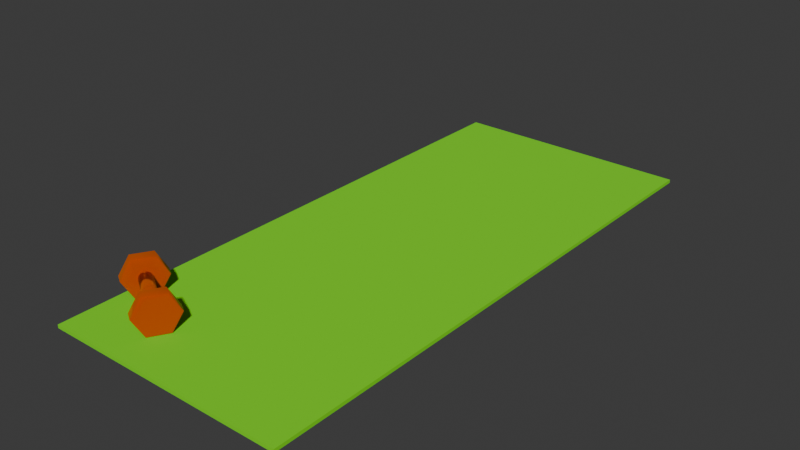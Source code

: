 # Source: Mat_Dumb.blend  (saved by Blender 4.0.36; exported with 4.5.12 LTS)
import bpy
from mathutils import Matrix  # noqa: F401  (used for matrix-valued properties, if any)

bpy.ops.wm.read_factory_settings(use_empty=True)
scene = bpy.context.scene
scene.name = 'Scene'

# ---- collections
col_collection = bpy.data.collections.new('Collection'); scene.collection.children.link(col_collection)

# ---- materials (node trees are filled in below, after node groups)
mat_material_001 = bpy.data.materials.new('Material.001')
mat_material_001.use_transparent_shadow = False
mat_material_002 = bpy.data.materials.new('Material.002')
mat_material_002.use_transparent_shadow = False

# ---- material node trees
mat_material_001.use_nodes = True; mat_material_001.node_tree.nodes.clear()
_N = mat_material_001.node_tree.nodes; _L = mat_material_001.node_tree.links
n0 = _N.new('ShaderNodeBsdfPrincipled'); n0.name = 'Principled BSDF'; n0.location = (10, 300)
n0.inputs[0].default_value = (0.1897, 0.8002, 0.0, 1.0)
n0.inputs[2].default_value = 1.0
n0.inputs[3].default_value = 1.45
n0.inputs[19].default_value = 0.04587
n1 = _N.new('ShaderNodeOutputMaterial'); n1.name = 'Material Output'; n1.location = (300, 300)
_L.new(n0.outputs[0], n1.inputs[0])
n1.is_active_output = True
mat_material_002.use_nodes = True; mat_material_002.node_tree.nodes.clear()
_N = mat_material_002.node_tree.nodes; _L = mat_material_002.node_tree.links
n0 = _N.new('ShaderNodeBsdfPrincipled'); n0.name = 'Principled BSDF'; n0.location = (10, 300)
n0.inputs[0].default_value = (0.8001, 0.1854, 0.0, 1.0)
n0.inputs[1].default_value = 1.0
n0.inputs[2].default_value = 1.0
n0.inputs[3].default_value = 1.45
n0.inputs[19].default_value = 0.1927
n1 = _N.new('ShaderNodeOutputMaterial'); n1.name = 'Material Output'; n1.location = (300, 300)
_L.new(n0.outputs[0], n1.inputs[0])
n1.is_active_output = True

# ---- world
world_world = bpy.data.worlds.new('World'); scene.world = world_world
world_world.use_nodes = True; world_world.node_tree.nodes.clear()
_N = world_world.node_tree.nodes; _L = world_world.node_tree.links
n0 = _N.new('ShaderNodeOutputWorld'); n0.name = 'World Output'; n0.location = (300, 300)
n1 = _N.new('ShaderNodeBackground'); n1.name = 'Background'; n1.location = (10, 300)
n1.inputs[0].default_value = (0.05088, 0.05088, 0.05088, 1.0)
_L.new(n1.outputs[0], n0.inputs[0])
n0.is_active_output = True
world_world.color = (0.05088, 0.05088, 0.05088)
world_world.use_sun_shadow = False
world_world.sun_shadow_jitter_overblur = 0.0

# ---- meshes
me_plane = bpy.data.meshes.new('Plane')
me_plane.from_pydata([(-1.0, -1.0, 0.0), (1.0, -1.0, 0.0), (-1.0, 1.0, 0.0), (1.0, 1.0, 0.0), (-1.0, -1.0, 0.03558), (1.0, -1.0, 0.03558), (-1.0, 1.0, 0.03558), (1.0, 1.0, 0.03558)], [], [(0, 2, 3, 1), (4, 5, 7, 6), (1, 3, 7, 5), (2, 0, 4, 6), (3, 2, 6, 7), (0, 1, 5, 4)])
_uv = me_plane.uv_layers.new(name='UVMap')
_uv.uv.foreach_set('vector', [0.0, 0.0, 0.0, 1.0, 1.0, 1.0, 1.0, 0.0, 0.0, 0.0, 1.0, 0.0, 1.0, 1.0, 0.0, 1.0, 1.0, 0.0, 1.0, 1.0, 1.0, 1.0, 1.0, 0.0, 0.0, 1.0, 0.0, 0.0, 0.0, 0.0, 0.0, 1.0, 1.0, 1.0, 0.0, 1.0, 0.0, 1.0, 1.0, 1.0, 0.0, 0.0, 1.0, 0.0, 1.0, 0.0, 0.0, 0.0])
me_plane.materials.append(mat_material_001)
me_plane.update()
me_cylinder = bpy.data.meshes.new('Cylinder')
me_cylinder.from_pydata([(-7.451e-09, 0.7488, -1.0), (0.0, 1.0, -0.7824), (-6.054e-09, 0.8264, -0.9894), (-3.725e-09, 0.8964, -0.9584), (-2.794e-09, 0.952, -0.9103), (-1.397e-09, 0.9877, -0.8497), (0.6485, 0.3744, -1.0), (0.866, 0.5, -0.7824), (0.7157, 0.4132, -0.9894), (0.7763, 0.4482, -0.9584), (0.8245, 0.476, -0.9103), (0.8554, 0.4939, -0.8497), (0.6485, -0.3744, -1.0), (0.866, -0.5, -0.7824), (0.7157, -0.4132, -0.9894), (0.7763, -0.4482, -0.9584), (0.8245, -0.476, -0.9103), (0.8554, -0.4939, -0.8497), (7.451e-09, -0.7488, -1.0), (0.0, -1.0, -0.7824), (6.054e-09, -0.8264, -0.9894), (3.725e-09, -0.8964, -0.9584), (2.794e-09, -0.952, -0.9103), (1.397e-09, -0.9877, -0.8497), (-0.6485, -0.3744, -1.0), (-0.866, -0.5, -0.7824), (-0.7157, -0.4132, -0.9894), (-0.7763, -0.4482, -0.9584), (-0.8245, -0.476, -0.9103), (-0.8554, -0.4939, -0.8497), (-0.6485, 0.3744, -1.0), (-0.866, 0.5, -0.7824), (-0.7157, 0.4132, -0.9894), (-0.7763, 0.4482, -0.9584), (-0.8245, 0.476, -0.9103), (-0.8554, 0.4939, -0.8497), (0.0, 1.0, 0.8318), (0.0, 0.8057, 1.0), (0.0, 0.9905, 0.8838), (0.0, 0.9629, 0.9306), (0.0, 0.9199, 0.9679), (0.0, 0.8658, 0.9918), (0.6978, 0.4029, 1.0), (0.866, 0.5, 0.8318), (0.7498, 0.4329, 0.9918), (0.7967, 0.46, 0.9679), (0.8339, 0.4814, 0.9306), (0.8578, 0.4952, 0.8838), (0.6978, -0.4029, 1.0), (0.866, -0.5, 0.8318), (0.7498, -0.4329, 0.9918), (0.7967, -0.46, 0.9679), (0.8339, -0.4814, 0.9306), (0.8578, -0.4952, 0.8838), (0.0, -0.8057, 1.0), (0.0, -1.0, 0.8318), (0.0, -0.8658, 0.9918), (0.0, -0.9199, 0.9679), (0.0, -0.9629, 0.9306), (0.0, -0.9905, 0.8838), (-0.6978, -0.4029, 1.0), (-0.866, -0.5, 0.8318), (-0.7498, -0.4329, 0.9918), (-0.7967, -0.46, 0.9679), (-0.8339, -0.4814, 0.9306), (-0.8578, -0.4952, 0.8838), (-0.6978, 0.4029, 1.0), (-0.866, 0.5, 0.8318), (-0.7498, 0.4329, 0.9918), (-0.7967, 0.46, 0.9679), (-0.8339, 0.4814, 0.9306), (-0.8578, 0.4952, 0.8838), (0.2685, -0.155, 0.1116), (0.2685, -0.155, -10.34), (0.2331, -0.2044, 0.1116), (0.2331, -0.2044, -10.34), (0.1887, -0.246, 0.1116), (0.1887, -0.246, -10.34), (0.1371, -0.2781, 0.1116), (0.1371, -0.2781, -10.34), (0.08024, -0.2995, 0.1116), (0.08024, -0.2995, -10.34), (0.02028, -0.3094, 0.1116), (0.02028, -0.3094, -10.34), (-0.04047, -0.3074, 0.1116), (-0.04047, -0.3074, -10.34), (-0.09966, -0.2936, 0.1116), (-0.09966, -0.2936, -10.34), (-0.155, -0.2685, 0.1116), (-0.155, -0.2685, -10.34), (-0.2044, -0.2331, 0.1116), (-0.2044, -0.2331, -10.34), (-0.246, -0.1887, 0.1116), (-0.246, -0.1887, -10.34), (-0.2781, -0.1371, 0.1116), (-0.2781, -0.1371, -10.34), (-0.2995, -0.08024, 0.1116), (-0.2995, -0.08024, -10.34), (-0.3094, -0.02028, 0.1116), (-0.3094, -0.02028, -10.34), (-0.3074, 0.04047, 0.1116), (-0.3074, 0.04047, -10.34), (-0.2936, 0.09966, 0.1116), (-0.2936, 0.09966, -10.34), (-0.2685, 0.155, 0.1116), (-0.2685, 0.155, -10.34), (-0.2331, 0.2044, 0.1116), (-0.2331, 0.2044, -10.34), (-0.1887, 0.246, 0.1116), (-0.1887, 0.246, -10.34), (-0.1371, 0.2781, 0.1116), (-0.1371, 0.2781, -10.34), (-0.08024, 0.2995, 0.1116), (-0.08024, 0.2995, -10.34), (-0.02028, 0.3094, 0.1116), (-0.02028, 0.3094, -10.34), (0.04047, 0.3074, 0.1116), (0.04047, 0.3074, -10.34), (0.09966, 0.2936, 0.1116), (0.09966, 0.2936, -10.34), (0.155, 0.2685, 0.1116), (0.155, 0.2685, -10.34), (0.2044, 0.2331, 0.1116), (0.2044, 0.2331, -10.34), (0.246, 0.1887, 0.1116), (0.246, 0.1887, -10.34), (0.2781, 0.1371, 0.1116), (0.2781, 0.1371, -10.34), (0.2995, 0.08024, 0.1116), (0.2995, 0.08024, -10.34), (0.3094, 0.02028, 0.1116), (0.3094, 0.02028, -10.34), (0.3074, -0.04047, 0.1116), (0.3074, -0.04047, -10.34), (0.2936, -0.09966, 0.1116), (0.2936, -0.09966, -10.34)], [], [(7, 43, 49, 13), (19, 55, 61, 25), (25, 61, 67, 31), (31, 67, 36, 1), (13, 49, 55, 19), (42, 37, 66, 60, 54, 48), (1, 7, 11, 5), (5, 11, 10, 4), (4, 10, 9, 3), (3, 9, 8, 2), (2, 8, 6, 0), (7, 13, 17, 11), (11, 17, 16, 10), (10, 16, 15, 9), (9, 15, 14, 8), (8, 14, 12, 6), (13, 19, 23, 17), (17, 23, 22, 16), (16, 22, 21, 15), (15, 21, 20, 14), (14, 20, 18, 12), (19, 25, 29, 23), (23, 29, 28, 22), (22, 28, 27, 21), (21, 27, 26, 20), (20, 26, 24, 18), (25, 31, 35, 29), (29, 35, 34, 28), (28, 34, 33, 27), (27, 33, 32, 26), (26, 32, 30, 24), (31, 1, 5, 35), (35, 5, 4, 34), (34, 4, 3, 33), (33, 3, 2, 32), (32, 2, 0, 30), (0, 6, 12, 18, 24, 30), (43, 36, 38, 47), (47, 38, 39, 46), (46, 39, 40, 45), (45, 40, 41, 44), (44, 41, 37, 42), (49, 43, 47, 53), (53, 47, 46, 52), (52, 46, 45, 51), (51, 45, 44, 50), (50, 44, 42, 48), (55, 49, 53, 59), (59, 53, 52, 58), (58, 52, 51, 57), (57, 51, 50, 56), (56, 50, 48, 54), (61, 55, 59, 65), (65, 59, 58, 64), (64, 58, 57, 63), (63, 57, 56, 62), (62, 56, 54, 60), (67, 61, 65, 71), (71, 65, 64, 70), (70, 64, 63, 69), (69, 63, 62, 68), (68, 62, 60, 66), (36, 67, 71, 38), (38, 71, 70, 39), (39, 70, 69, 40), (40, 69, 68, 41), (41, 68, 66, 37), (1, 36, 43, 7), (72, 73, 75, 74), (74, 75, 77, 76), (76, 77, 79, 78), (78, 79, 81, 80), (80, 81, 83, 82), (82, 83, 85, 84), (84, 85, 87, 86), (86, 87, 89, 88), (88, 89, 91, 90), (90, 91, 93, 92), (92, 93, 95, 94), (94, 95, 97, 96), (96, 97, 99, 98), (98, 99, 101, 100), (100, 101, 103, 102), (102, 103, 105, 104), (104, 105, 107, 106), (106, 107, 109, 108), (108, 109, 111, 110), (110, 111, 113, 112), (112, 113, 115, 114), (114, 115, 117, 116), (116, 117, 119, 118), (118, 119, 121, 120), (120, 121, 123, 122), (122, 123, 125, 124), (124, 125, 127, 126), (126, 127, 129, 128), (128, 129, 131, 130), (130, 131, 133, 132), (75, 73, 135, 133, 131, 129, 127, 125, 123, 121, 119, 117, 115, 113, 111, 109, 107, 105, 103, 101, 99, 97, 95, 93, 91, 89, 87, 85, 83, 81, 79, 77), (132, 133, 135, 134), (134, 135, 73, 72), (72, 74, 76, 78, 80, 82, 84, 86, 88, 90, 92, 94, 96, 98, 100, 102, 104, 106, 108, 110, 112, 114, 116, 118, 120, 122, 124, 126, 128, 130, 132, 134)])
me_cylinder.polygons.foreach_set('use_smooth', [True] * 102)
_uv = me_cylinder.uv_layers.new(name='UVMap')
_uv.uv.foreach_set('vector', [0.8333, 0.5544, 0.8333, 0.9579, 0.6667, 0.9579, 0.6667, 0.5544, 0.5, 0.5544, 0.5, 0.9579, 0.3333, 0.9579, 0.3333, 0.5544, 0.3333, 0.5544, 0.3333, 0.9579, 0.1667, 0.9579, 0.1667, 0.5544, 0.1667, 0.5544, 0.1667, 0.9579, -8.941e-08, 0.9579, -8.941e-08, 0.5544, 0.6667, 0.5544, 0.6667, 0.9579, 0.5, 0.9579, 0.5, 0.5544, 0.4175, 0.3467, 0.25, 0.4434, 0.08253, 0.3467, 0.08253, 0.1533, 0.25, 0.05662, 0.4175, 0.1533, 1.0, 0.5544, 0.8333, 0.5544, 0.8344, 0.5376, 0.999, 0.5376, 0.999, 0.5376, 0.8344, 0.5376, 0.8373, 0.5, 0.996, 0.5, 0.755, 0.4871, 0.9529, 0.3729, 0.9363, 0.3576, 0.75, 0.4651, 0.75, 0.4651, 0.9363, 0.3576, 0.9218, 0.3492, 0.75, 0.4483, 0.75, 0.4483, 0.9218, 0.3492, 0.9056, 0.3399, 0.75, 0.4297, 0.8333, 0.5544, 0.6667, 0.5544, 0.6677, 0.5376, 0.8323, 0.5376, 0.8323, 0.5376, 0.6677, 0.5376, 0.6707, 0.5, 0.8293, 0.5, 0.9578, 0.3642, 0.9578, 0.1358, 0.9363, 0.1424, 0.9363, 0.3576, 0.9363, 0.3576, 0.9363, 0.1424, 0.9218, 0.1508, 0.9218, 0.3492, 0.9218, 0.3492, 0.9218, 0.1508, 0.9056, 0.1601, 0.9056, 0.3399, 0.6667, 0.5544, 0.5, 0.5544, 0.501, 0.5376, 0.6656, 0.5376, 0.6656, 0.5376, 0.501, 0.5376, 0.504, 0.5, 0.6627, 0.5, 0.9529, 0.1271, 0.755, 0.01288, 0.75, 0.03485, 0.9363, 0.1424, 0.9363, 0.1424, 0.75, 0.03485, 0.75, 0.05166, 0.9218, 0.1508, 0.9218, 0.1508, 0.75, 0.05166, 0.75, 0.07029, 0.9056, 0.1601, 0.5, 0.5544, 0.3333, 0.5544, 0.3344, 0.5376, 0.499, 0.5376, 0.499, 0.5376, 0.3344, 0.5376, 0.3373, 0.5, 0.496, 0.5, 0.745, 0.01288, 0.5471, 0.1271, 0.5637, 0.1424, 0.75, 0.03485, 0.75, 0.03485, 0.5637, 0.1424, 0.5782, 0.1508, 0.75, 0.05166, 0.75, 0.05166, 0.5782, 0.1508, 0.5944, 0.1601, 0.75, 0.07029, 0.3333, 0.5544, 0.1667, 0.5544, 0.1677, 0.5376, 0.3323, 0.5376, 0.3323, 0.5376, 0.1677, 0.5376, 0.1707, 0.5, 0.3293, 0.5, 0.5422, 0.1358, 0.5422, 0.3642, 0.5637, 0.3576, 0.5637, 0.1424, 0.5637, 0.1424, 0.5637, 0.3576, 0.5782, 0.3492, 0.5782, 0.1508, 0.5782, 0.1508, 0.5782, 0.3492, 0.5944, 0.3399, 0.5944, 0.1601, 0.1667, 0.5544, -8.941e-08, 0.5544, 0.001025, 0.5376, 0.1656, 0.5376, 0.1656, 0.5376, 0.001025, 0.5376, 0.003998, 0.5, 0.1627, 0.5, 0.5471, 0.3729, 0.745, 0.4871, 0.75, 0.4651, 0.5637, 0.3576, 0.5637, 0.3576, 0.75, 0.4651, 0.75, 0.4483, 0.5782, 0.3492, 0.5782, 0.3492, 0.75, 0.4483, 0.75, 0.4297, 0.5944, 0.3399, 0.75, 0.4297, 0.9056, 0.3399, 0.9056, 0.1601, 0.75, 0.07029, 0.5944, 0.1601, 0.5944, 0.3399, 0.8333, 0.9579, 1.0, 0.9579, 0.9992, 0.9709, 0.8341, 0.9709, 0.8341, 0.9709, 0.9992, 0.9709, 0.9969, 1.0, 0.8364, 1.0, 0.454, 0.3722, 0.2539, 0.4878, 0.25, 0.4708, 0.4412, 0.3604, 0.4412, 0.3604, 0.25, 0.4708, 0.25, 0.4578, 0.4299, 0.3539, 0.4299, 0.3539, 0.25, 0.4578, 0.25, 0.4434, 0.4175, 0.3467, 0.6667, 0.9579, 0.8333, 0.9579, 0.8325, 0.9709, 0.6675, 0.9709, 0.6675, 0.9709, 0.8325, 0.9709, 0.8302, 1.0, 0.6698, 1.0, 0.4578, 0.1345, 0.4578, 0.3655, 0.4412, 0.3604, 0.4412, 0.1396, 0.4412, 0.1396, 0.4412, 0.3604, 0.4299, 0.3539, 0.4299, 0.1461, 0.4299, 0.1461, 0.4299, 0.3539, 0.4175, 0.3467, 0.4175, 0.1533, 0.5, 0.9579, 0.6667, 0.9579, 0.6659, 0.9709, 0.5008, 0.9709, 0.5008, 0.9709, 0.6659, 0.9709, 0.6636, 1.0, 0.5031, 1.0, 0.2539, 0.01223, 0.454, 0.1278, 0.4412, 0.1396, 0.25, 0.02922, 0.25, 0.02922, 0.4412, 0.1396, 0.4299, 0.1461, 0.25, 0.04222, 0.25, 0.04222, 0.4299, 0.1461, 0.4175, 0.1533, 0.25, 0.05662, 0.3333, 0.9579, 0.5, 0.9579, 0.4992, 0.9709, 0.3341, 0.9709, 0.3341, 0.9709, 0.4992, 0.9709, 0.4969, 1.0, 0.3364, 1.0, 0.04601, 0.1278, 0.2461, 0.01223, 0.25, 0.02922, 0.0588, 0.1396, 0.0588, 0.1396, 0.25, 0.02922, 0.25, 0.04222, 0.07005, 0.1461, 0.07005, 0.1461, 0.25, 0.04222, 0.25, 0.05662, 0.08253, 0.1533, 0.1667, 0.9579, 0.3333, 0.9579, 0.3325, 0.9709, 0.1675, 0.9709, 0.1675, 0.9709, 0.3325, 0.9709, 0.3302, 1.0, 0.1698, 1.0, 0.04215, 0.3655, 0.04215, 0.1345, 0.0588, 0.1396, 0.0588, 0.3604, 0.0588, 0.3604, 0.0588, 0.1396, 0.07005, 0.1461, 0.07005, 0.3539, 0.07005, 0.3539, 0.07005, 0.1461, 0.08253, 0.1533, 0.08253, 0.3467, -8.941e-08, 0.9579, 0.1667, 0.9579, 0.1659, 0.9709, 0.0007922, 0.9709, 0.0007922, 0.9709, 0.1659, 0.9709, 0.1636, 1.0, 0.003092, 1.0, 0.2461, 0.4878, 0.04601, 0.3722, 0.0588, 0.3604, 0.25, 0.4708, 0.25, 0.4708, 0.0588, 0.3604, 0.07005, 0.3539, 0.25, 0.4578, 0.25, 0.4578, 0.07005, 0.3539, 0.08253, 0.3467, 0.25, 0.4434, 1.0, 0.5544, 1.0, 0.9579, 0.8333, 0.9579, 0.8333, 0.5544, 1.0, 0.5, 1.0, 1.0, 0.9688, 1.0, 0.9688, 0.5, 0.9688, 0.5, 0.9688, 1.0, 0.9375, 1.0, 0.9375, 0.5, 0.9375, 0.5, 0.9375, 1.0, 0.9062, 1.0, 0.9062, 0.5, 0.9062, 0.5, 0.9062, 1.0, 0.875, 1.0, 0.875, 0.5, 0.875, 0.5, 0.875, 1.0, 0.8438, 1.0, 0.8438, 0.5, 0.8438, 0.5, 0.8438, 1.0, 0.8125, 1.0, 0.8125, 0.5, 0.8125, 0.5, 0.8125, 1.0, 0.7812, 1.0, 0.7812, 0.5, 0.7812, 0.5, 0.7812, 1.0, 0.75, 1.0, 0.75, 0.5, 0.75, 0.5, 0.75, 1.0, 0.7188, 1.0, 0.7188, 0.5, 0.7188, 0.5, 0.7188, 1.0, 0.6875, 1.0, 0.6875, 0.5, 0.6875, 0.5, 0.6875, 1.0, 0.6562, 1.0, 0.6562, 0.5, 0.6562, 0.5, 0.6562, 1.0, 0.625, 1.0, 0.625, 0.5, 0.625, 0.5, 0.625, 1.0, 0.5938, 1.0, 0.5938, 0.5, 0.5938, 0.5, 0.5938, 1.0, 0.5625, 1.0, 0.5625, 0.5, 0.5625, 0.5, 0.5625, 1.0, 0.5312, 1.0, 0.5312, 0.5, 0.5312, 0.5, 0.5312, 1.0, 0.5, 1.0, 0.5, 0.5, 0.5, 0.5, 0.5, 1.0, 0.4688, 1.0, 0.4688, 0.5, 0.4688, 0.5, 0.4688, 1.0, 0.4375, 1.0, 0.4375, 0.5, 0.4375, 0.5, 0.4375, 1.0, 0.4062, 1.0, 0.4062, 0.5, 0.4062, 0.5, 0.4062, 1.0, 0.375, 1.0, 0.375, 0.5, 0.375, 0.5, 0.375, 1.0, 0.3438, 1.0, 0.3438, 0.5, 0.3438, 0.5, 0.3438, 1.0, 0.3125, 1.0, 0.3125, 0.5, 0.3125, 0.5, 0.3125, 1.0, 0.2812, 1.0, 0.2812, 0.5, 0.2812, 0.5, 0.2812, 1.0, 0.25, 1.0, 0.25, 0.5, 0.25, 0.5, 0.25, 1.0, 0.2188, 1.0, 0.2188, 0.5, 0.2188, 0.5, 0.2188, 1.0, 0.1875, 1.0, 0.1875, 0.5, 0.1875, 0.5, 0.1875, 1.0, 0.1562, 1.0, 0.1562, 0.5, 0.1562, 0.5, 0.1562, 1.0, 0.125, 1.0, 0.125, 0.5, 0.125, 0.5, 0.125, 1.0, 0.09375, 1.0, 0.09375, 0.5, 0.09375, 0.5, 0.09375, 1.0, 0.0625, 1.0, 0.0625, 0.5, 0.2968, 0.4854, 0.25, 0.49, 0.2032, 0.4854, 0.1582, 0.4717, 0.1167, 0.4496, 0.08029, 0.4197, 0.05045, 0.3833, 0.02827, 0.3418, 0.01461, 0.2968, 0.01, 0.25, 0.01461, 0.2032, 0.02827, 0.1582, 0.05045, 0.1167, 0.08029, 0.08029, 0.1167, 0.05045, 0.1582, 0.02827, 0.2032, 0.01461, 0.25, 0.01, 0.2968, 0.01461, 0.3418, 0.02827, 0.3833, 0.05045, 0.4197, 0.08029, 0.4496, 0.1167, 0.4717, 0.1582, 0.4854, 0.2032, 0.49, 0.25, 0.4854, 0.2968, 0.4717, 0.3418, 0.4496, 0.3833, 0.4197, 0.4197, 0.3833, 0.4496, 0.3418, 0.4717, 0.0625, 0.5, 0.0625, 1.0, 0.03125, 1.0, 0.03125, 0.5, 0.03125, 0.5, 0.03125, 1.0, 0.0, 1.0, 0.0, 0.5, 0.75, 0.49, 0.7968, 0.4854, 0.8418, 0.4717, 0.8833, 0.4496, 0.9197, 0.4197, 0.9496, 0.3833, 0.9717, 0.3418, 0.9854, 0.2968, 0.99, 0.25, 0.9854, 0.2032, 0.9717, 0.1582, 0.9496, 0.1167, 0.9197, 0.08029, 0.8833, 0.05045, 0.8418, 0.02827, 0.7968, 0.01461, 0.75, 0.01, 0.7032, 0.01461, 0.6582, 0.02827, 0.6167, 0.05045, 0.5803, 0.08029, 0.5504, 0.1167, 0.5283, 0.1582, 0.5146, 0.2032, 0.51, 0.25, 0.5146, 0.2968, 0.5283, 0.3418, 0.5504, 0.3833, 0.5803, 0.4197, 0.6167, 0.4496, 0.6582, 0.4717, 0.7032, 0.4854])
_uv = me_cylinder.uv_layers.new(name='automap')
_uv.uv.foreach_set('vector', [0.6458, 0.2689, 0.6458, 0.7395, 0.3542, 0.7395, 0.3542, 0.2689, 0.5, 0.2689, 0.5, 0.7395, 0.2475, 0.7395, 0.2475, 0.2689, 0.3542, 0.2689, 0.3542, 0.7395, 0.6458, 0.7395, 0.6458, 0.2689, 0.2475, 0.2689, 0.2475, 0.7395, 0.5, 0.7395, 0.5, 0.2689, 0.7525, 0.2689, 0.7525, 0.7395, 0.5, 0.7395, 0.5, 0.2689, 0.7034, 0.6174, 0.5, 0.7349, 0.2966, 0.6174, 0.2966, 0.3826, 0.5, 0.2651, 0.7034, 0.3826, 0.5, 0.2689, 0.7525, 0.2689, 0.7494, 0.2493, 0.5, 0.2493, 0.5, 0.2493, 0.7494, 0.2493, 0.7404, 0.2316, 0.5, 0.2316, 0.5, 0.7775, 0.7404, 0.6388, 0.7263, 0.6307, 0.5, 0.7613, 0.5, 0.7613, 0.7263, 0.6307, 0.7086, 0.6205, 0.5, 0.7409, 0.5, 0.7409, 0.7086, 0.6205, 0.689, 0.6091, 0.5, 0.7183, 0.6458, 0.2689, 0.3542, 0.2689, 0.356, 0.2493, 0.644, 0.2493, 0.644, 0.2493, 0.356, 0.2493, 0.3612, 0.2316, 0.6388, 0.2316, 0.7404, 0.6388, 0.7404, 0.3612, 0.7263, 0.3693, 0.7263, 0.6307, 0.7263, 0.6307, 0.7263, 0.3693, 0.7086, 0.3795, 0.7086, 0.6205, 0.7086, 0.6205, 0.7086, 0.3795, 0.689, 0.3909, 0.689, 0.6091, 0.7525, 0.2689, 0.5, 0.2689, 0.5, 0.2493, 0.7494, 0.2493, 0.7494, 0.2493, 0.5, 0.2493, 0.5, 0.2316, 0.7404, 0.2316, 0.7404, 0.3612, 0.5, 0.2225, 0.5, 0.2387, 0.7263, 0.3693, 0.7263, 0.3693, 0.5, 0.2387, 0.5, 0.2591, 0.7086, 0.3795, 0.7086, 0.3795, 0.5, 0.2591, 0.5, 0.2817, 0.689, 0.3909, 0.5, 0.2689, 0.2475, 0.2689, 0.2506, 0.2493, 0.5, 0.2493, 0.5, 0.2493, 0.2506, 0.2493, 0.2596, 0.2316, 0.5, 0.2316, 0.5, 0.2225, 0.2596, 0.3612, 0.2737, 0.3693, 0.5, 0.2387, 0.5, 0.2387, 0.2737, 0.3693, 0.2914, 0.3795, 0.5, 0.2591, 0.5, 0.2591, 0.2914, 0.3795, 0.311, 0.3909, 0.5, 0.2817, 0.3542, 0.2689, 0.6458, 0.2689, 0.644, 0.2493, 0.356, 0.2493, 0.356, 0.2493, 0.644, 0.2493, 0.6388, 0.2316, 0.3612, 0.2316, 0.2596, 0.3612, 0.2596, 0.6388, 0.2737, 0.6307, 0.2737, 0.3693, 0.2737, 0.3693, 0.2737, 0.6307, 0.2914, 0.6205, 0.2914, 0.3795, 0.2914, 0.3795, 0.2914, 0.6205, 0.311, 0.6091, 0.311, 0.3909, 0.2475, 0.2689, 0.5, 0.2689, 0.5, 0.2493, 0.2506, 0.2493, 0.2506, 0.2493, 0.5, 0.2493, 0.5, 0.2316, 0.2596, 0.2316, 0.2596, 0.6388, 0.5, 0.7775, 0.5, 0.7613, 0.2737, 0.6307, 0.2737, 0.6307, 0.5, 0.7613, 0.5, 0.7409, 0.2914, 0.6205, 0.2914, 0.6205, 0.5, 0.7409, 0.5, 0.7183, 0.311, 0.6091, 0.5, 0.7183, 0.689, 0.6091, 0.689, 0.3909, 0.5, 0.2817, 0.311, 0.3909, 0.311, 0.6091, 0.7525, 0.7395, 0.5, 0.7395, 0.5, 0.7547, 0.7501, 0.7547, 0.7501, 0.7547, 0.5, 0.7547, 0.5, 0.7683, 0.7431, 0.7683, 0.7431, 0.6404, 0.5, 0.7807, 0.5, 0.7682, 0.7323, 0.6341, 0.7323, 0.6341, 0.5, 0.7682, 0.5, 0.7524, 0.7186, 0.6262, 0.7186, 0.6262, 0.5, 0.7524, 0.5, 0.7349, 0.7034, 0.6174, 0.3542, 0.7395, 0.6458, 0.7395, 0.6444, 0.7547, 0.3556, 0.7547, 0.3556, 0.7547, 0.6444, 0.7547, 0.6404, 0.7683, 0.3596, 0.7683, 0.7431, 0.3596, 0.7431, 0.6404, 0.7323, 0.6341, 0.7323, 0.3659, 0.7323, 0.3659, 0.7323, 0.6341, 0.7186, 0.6262, 0.7186, 0.3738, 0.7186, 0.3738, 0.7186, 0.6262, 0.7034, 0.6174, 0.7034, 0.3826, 0.5, 0.7395, 0.7525, 0.7395, 0.7501, 0.7547, 0.5, 0.7547, 0.5, 0.7547, 0.7501, 0.7547, 0.7431, 0.7683, 0.5, 0.7683, 0.5, 0.2193, 0.7431, 0.3596, 0.7323, 0.3659, 0.5, 0.2318, 0.5, 0.2318, 0.7323, 0.3659, 0.7186, 0.3738, 0.5, 0.2476, 0.5, 0.2476, 0.7186, 0.3738, 0.7034, 0.3826, 0.5, 0.2651, 0.2475, 0.7395, 0.5, 0.7395, 0.5, 0.7547, 0.2499, 0.7547, 0.2499, 0.7547, 0.5, 0.7547, 0.5, 0.7683, 0.2569, 0.7683, 0.2569, 0.3596, 0.5, 0.2193, 0.5, 0.2318, 0.2677, 0.3659, 0.2677, 0.3659, 0.5, 0.2318, 0.5, 0.2476, 0.2814, 0.3738, 0.2814, 0.3738, 0.5, 0.2476, 0.5, 0.2651, 0.2966, 0.3826, 0.6458, 0.7395, 0.3542, 0.7395, 0.3556, 0.7547, 0.6444, 0.7547, 0.6444, 0.7547, 0.3556, 0.7547, 0.3596, 0.7683, 0.6404, 0.7683, 0.2569, 0.6404, 0.2569, 0.3596, 0.2677, 0.3659, 0.2677, 0.6341, 0.2677, 0.6341, 0.2677, 0.3659, 0.2814, 0.3738, 0.2814, 0.6262, 0.2814, 0.6262, 0.2814, 0.3738, 0.2966, 0.3826, 0.2966, 0.6174, 0.5, 0.7395, 0.2475, 0.7395, 0.2499, 0.7547, 0.5, 0.7547, 0.5, 0.7547, 0.2499, 0.7547, 0.2569, 0.7683, 0.5, 0.7683, 0.5, 0.7807, 0.2569, 0.6404, 0.2677, 0.6341, 0.5, 0.7682, 0.5, 0.7682, 0.2677, 0.6341, 0.2814, 0.6262, 0.5, 0.7524, 0.5, 0.7524, 0.2814, 0.6262, 0.2966, 0.6174, 0.5, 0.7349, 0.5, 0.2689, 0.5, 0.7395, 0.7525, 0.7395, 0.7525, 0.2689, 0.5, -0.5, 0.5, 1.5, 0.6951, 1.5, 0.6951, -0.5, 0.6951, -0.5, 0.6951, 1.5, 0.8827, 1.5, 0.8827, -0.5, 0.8827, -0.5, 0.8827, 1.5, 1.056, 1.5, 1.056, -0.5, 1.056, -0.5, 1.056, 1.5, 1.207, 1.5, 1.207, -0.5, 1.207, -0.5, 1.207, 1.5, 1.056, 1.5, 1.056, -0.5, 1.056, -0.5, 1.056, 1.5, 0.8827, 1.5, 0.8827, -0.5, 0.8827, -0.5, 0.8827, 1.5, 0.6951, 1.5, 0.6951, -0.5, 0.6951, -0.5, 0.6951, 1.5, 0.5, 1.5, 0.5, -0.5, 0.5, -0.5, 0.5, 1.5, 0.3049, 1.5, 0.3049, -0.5, 0.3049, -0.5, 0.3049, 1.5, 0.1173, 1.5, 0.1173, -0.5, 0.1173, -0.5, 0.1173, 1.5, -0.05557, 1.5, -0.05557, -0.5, -0.05557, -0.5, -0.05557, 1.5, -0.2071, 1.5, -0.2071, -0.5, 1.207, -0.5, 1.207, 1.5, 1.056, 1.5, 1.056, -0.5, 1.056, -0.5, 1.056, 1.5, 0.8827, 1.5, 0.8827, -0.5, 0.8827, -0.5, 0.8827, 1.5, 0.6951, 1.5, 0.6951, -0.5, 0.6951, -0.5, 0.6951, 1.5, 0.5, 1.5, 0.5, -0.5, 0.5, -0.5, 0.5, 1.5, 0.3049, 1.5, 0.3049, -0.5, 0.3049, -0.5, 0.3049, 1.5, 0.1173, 1.5, 0.1173, -0.5, 0.1173, -0.5, 0.1173, 1.5, -0.05557, 1.5, -0.05557, -0.5, -0.05557, -0.5, -0.05557, 1.5, -0.2071, 1.5, -0.2071, -0.5, -0.2071, -0.5, -0.2071, 1.5, -0.05557, 1.5, -0.05557, -0.5, -0.05557, -0.5, -0.05557, 1.5, 0.1173, 1.5, 0.1173, -0.5, 0.1173, -0.5, 0.1173, 1.5, 0.3049, 1.5, 0.3049, -0.5, 0.3049, -0.5, 0.3049, 1.5, 0.5, 1.5, 0.5, -0.5, 0.5, -0.5, 0.5, 1.5, 0.6951, 1.5, 0.6951, -0.5, 0.6951, -0.5, 0.6951, 1.5, 0.8827, 1.5, 0.8827, -0.5, 0.8827, -0.5, 0.8827, 1.5, 1.056, 1.5, 1.056, -0.5, 1.056, -0.5, 1.056, 1.5, 1.207, 1.5, 1.207, -0.5, -0.2071, -0.5, -0.2071, 1.5, -0.05557, 1.5, -0.05557, -0.5, -0.05557, -0.5, -0.05557, 1.5, 0.1173, 1.5, 0.1173, -0.5, 0.6951, 1.481, 0.5, 1.5, 0.3049, 1.481, 0.1173, 1.424, -0.05557, 1.331, -0.2071, 1.207, -0.3315, 1.056, -0.4239, 0.8827, -0.4808, 0.6951, -0.5, 0.5, -0.4808, 0.3049, -0.4239, 0.1173, -0.3315, -0.05557, -0.2071, -0.2071, -0.05557, -0.3315, 0.1173, -0.4239, 0.3049, -0.4808, 0.5, -0.5, 0.6951, -0.4808, 0.8827, -0.4239, 1.056, -0.3315, 1.207, -0.2071, 1.331, -0.05557, 1.424, 0.1173, 1.481, 0.3049, 1.5, 0.5, 1.481, 0.6951, 1.424, 0.8827, 1.331, 1.056, 1.207, 1.207, 1.056, 1.331, 0.8827, 1.424, 0.1173, -0.5, 0.1173, 1.5, 0.3049, 1.5, 0.3049, -0.5, 0.3049, -0.5, 0.3049, 1.5, 0.5, 1.5, 0.5, -0.5, 0.5, 1.5, 0.6951, 1.481, 0.8827, 1.424, 1.056, 1.331, 1.207, 1.207, 1.331, 1.056, 1.424, 0.8827, 1.481, 0.6951, 1.5, 0.5, 1.481, 0.3049, 1.424, 0.1173, 1.331, -0.05557, 1.207, -0.2071, 1.056, -0.3315, 0.8827, -0.4239, 0.6951, -0.4808, 0.5, -0.5, 0.3049, -0.4808, 0.1173, -0.4239, -0.05557, -0.3315, -0.2071, -0.2071, -0.3315, -0.05557, -0.4239, 0.1173, -0.4808, 0.3049, -0.5, 0.5, -0.4808, 0.6951, -0.4239, 0.8827, -0.3315, 1.056, -0.2071, 1.207, -0.05557, 1.331, 0.1173, 1.424, 0.3049, 1.481])
_uv.active_render = True
me_cylinder.materials.append(mat_material_002)
me_cylinder.auto_texspace = False
me_cylinder.update()

# ---- objects
ob_plane = bpy.data.objects.new('Plane', me_plane)
ob_cylinder = bpy.data.objects.new('Cylinder', me_cylinder)
ob_empty = bpy.data.objects.new('Empty', None)

# ---- transforms, parenting, visibility, modifiers, constraints
ob_plane.location = (0.0, 0.0, 0.0)
ob_plane.scale = (1.299, 2.984, 1.0)
ob_cylinder.location = (-0.5543, -2.513, 0.2304)
ob_cylinder.rotation_euler = (1.571, -0.5236, 1.034)
ob_cylinder.scale = (0.2233, 0.2233, 0.06913)
_m = ob_cylinder.modifiers.new('Mirror', 'MIRROR')
_m.mirror_object = ob_empty
ob_empty.location = (-0.8384, -2.344, -0.02946)
ob_empty.rotation_euler = (0.0, -0.0, -0.5368)
ob_empty.scale = (-0.06211, -0.06211, -0.06211)
ob_empty.empty_display_type = 'CUBE'

# ---- collection membership
col_collection.objects.link(ob_plane)
col_collection.objects.link(ob_cylinder)
col_collection.objects.link(ob_empty)

# ---- scene / render settings (as saved in the file)
scene.frame_start = 1; scene.frame_end = 250; scene.frame_set(1)
scene.render.engine = 'BLENDER_EEVEE_NEXT'
scene.cycles.sampling_pattern = 'TABULATED_SOBOL'
bpy.context.view_layer.update()

# ---- added for rendering (the .blend has no active camera and no usable light): camera, sun
cam_auto = bpy.data.cameras.new('AutoCamera')
cam_auto.lens = 50.0
cam_auto.sensor_width = 36.0
cam_auto.clip_end = 1000.0
ob_auto_camera = bpy.data.objects.new('AutoCamera', cam_auto)
scene.collection.objects.link(ob_auto_camera)
ob_auto_camera.location = (6.04287, -7.26697, 5.07505)
ob_auto_camera.rotation_euler = (1.09748, -7.21219e-08, 0.694738)
scene.camera = ob_auto_camera
light_auto_sun = bpy.data.lights.new('AutoSun', 'SUN')
light_auto_sun.energy = 3.0
light_auto_sun.angle = 0.0523599
ob_auto_sun = bpy.data.objects.new('AutoSun', light_auto_sun)
scene.collection.objects.link(ob_auto_sun)
ob_auto_sun.rotation_euler = (0.872665, 0.174533, 0.523599)
bpy.context.view_layer.update()
